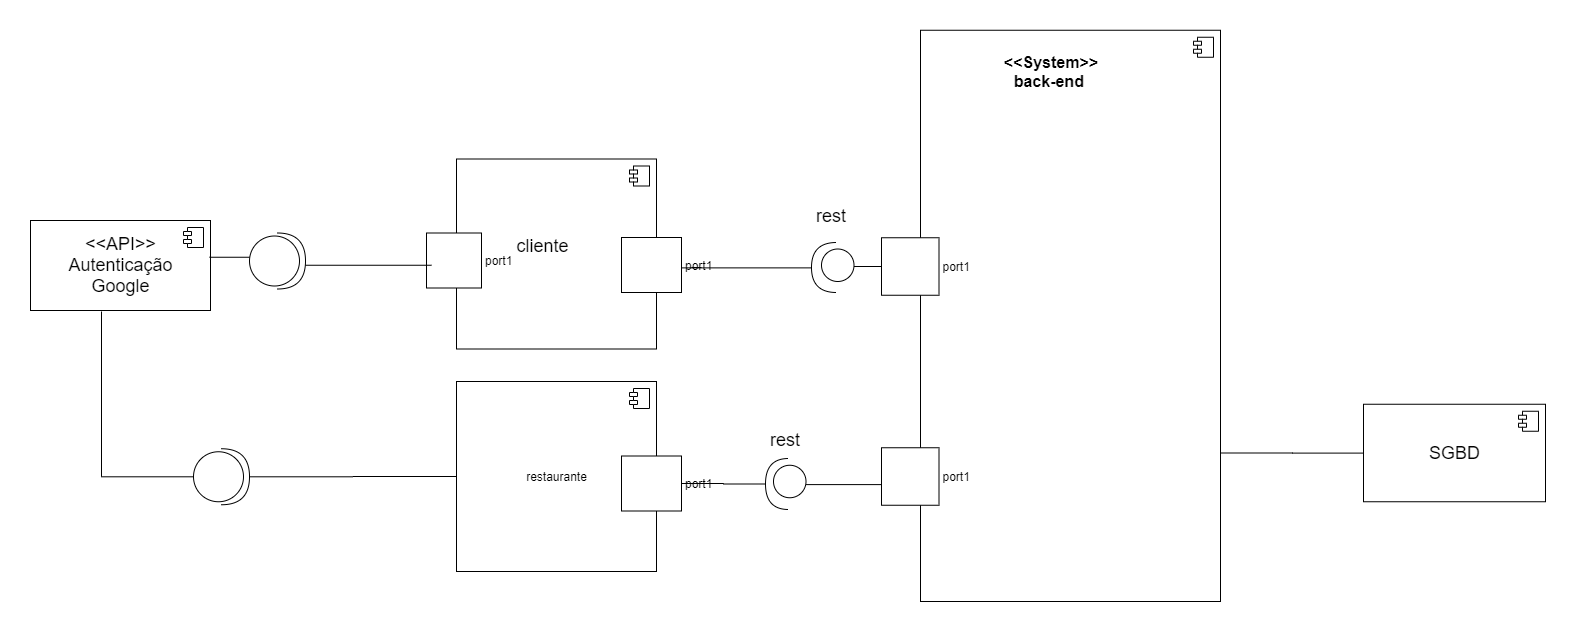

The diagram above was exported from draw.io. Its source (the exported page's mxGraphModel, read from the mxfile embedded in the PNG):
<mxGraphModel dx="1323" dy="715" grid="1" gridSize="10" guides="1" tooltips="1" connect="1" arrows="1" fold="1" page="1" pageScale="1" pageWidth="827" pageHeight="1169" math="0" shadow="0">
  <root>
    <mxCell id="NbiYLyUV-5VLTNRbgVOC-0" />
    <mxCell id="NbiYLyUV-5VLTNRbgVOC-1" parent="NbiYLyUV-5VLTNRbgVOC-0" />
    <mxCell id="SwmbDmmsOaPAyGMb9CVS-4" value="" style="html=1;dropTarget=0;" parent="NbiYLyUV-5VLTNRbgVOC-1" vertex="1">
      <mxGeometry x="1029" y="438.75" width="300" height="571.25" as="geometry" />
    </mxCell>
    <mxCell id="SwmbDmmsOaPAyGMb9CVS-5" value="" style="shape=module;jettyWidth=8;jettyHeight=4;" parent="SwmbDmmsOaPAyGMb9CVS-4" vertex="1">
      <mxGeometry x="1" width="20" height="20" relative="1" as="geometry">
        <mxPoint x="-27" y="7" as="offset" />
      </mxGeometry>
    </mxCell>
    <mxCell id="SwmbDmmsOaPAyGMb9CVS-6" value="&lt;font style=&quot;font-size: 18px&quot;&gt;&amp;lt;&amp;lt;API&amp;gt;&amp;gt;&lt;br&gt;Autenticação&lt;br&gt;Google&lt;/font&gt;" style="html=1;dropTarget=0;" parent="NbiYLyUV-5VLTNRbgVOC-1" vertex="1">
      <mxGeometry x="139" y="629" width="180" height="90" as="geometry" />
    </mxCell>
    <mxCell id="SwmbDmmsOaPAyGMb9CVS-7" value="" style="shape=module;jettyWidth=8;jettyHeight=4;" parent="SwmbDmmsOaPAyGMb9CVS-6" vertex="1">
      <mxGeometry x="1" width="20" height="20" relative="1" as="geometry">
        <mxPoint x="-27" y="7" as="offset" />
      </mxGeometry>
    </mxCell>
    <mxCell id="SwmbDmmsOaPAyGMb9CVS-11" value="" style="text;align=center;fontStyle=1;verticalAlign=middle;spacingLeft=3;spacingRight=3;strokeColor=none;rotatable=0;points=[[0,0.5],[1,0.5]];portConstraint=eastwest;" parent="NbiYLyUV-5VLTNRbgVOC-1" vertex="1">
      <mxGeometry x="870" y="440" width="80" height="26" as="geometry" />
    </mxCell>
    <mxCell id="SwmbDmmsOaPAyGMb9CVS-15" value="&lt;&lt;System&gt;&gt;&#10;back-end " style="text;align=center;fontStyle=1;verticalAlign=middle;spacingLeft=3;spacingRight=3;strokeColor=none;rotatable=0;points=[[0,0.5],[1,0.5]];portConstraint=eastwest;fontSize=16;" parent="NbiYLyUV-5VLTNRbgVOC-1" vertex="1">
      <mxGeometry x="1120" y="466" width="80" height="26" as="geometry" />
    </mxCell>
    <mxCell id="SwmbDmmsOaPAyGMb9CVS-26" value="" style="html=1;dropTarget=0;" parent="NbiYLyUV-5VLTNRbgVOC-1" vertex="1">
      <mxGeometry x="565" y="567.5" width="200" height="190" as="geometry" />
    </mxCell>
    <mxCell id="SwmbDmmsOaPAyGMb9CVS-27" value="" style="shape=module;jettyWidth=8;jettyHeight=4;" parent="SwmbDmmsOaPAyGMb9CVS-26" vertex="1">
      <mxGeometry x="1" width="20" height="20" relative="1" as="geometry">
        <mxPoint x="-27" y="7" as="offset" />
      </mxGeometry>
    </mxCell>
    <mxCell id="qntsVPmm0M6vGvT2_drA-10" style="edgeStyle=orthogonalEdgeStyle;rounded=0;orthogonalLoop=1;jettySize=auto;html=1;endArrow=none;endFill=0;" edge="1" parent="NbiYLyUV-5VLTNRbgVOC-1" source="SwmbDmmsOaPAyGMb9CVS-28">
      <mxGeometry relative="1" as="geometry">
        <mxPoint x="1330" y="861.5" as="targetPoint" />
      </mxGeometry>
    </mxCell>
    <mxCell id="SwmbDmmsOaPAyGMb9CVS-28" value="&lt;font style=&quot;font-size: 18px&quot;&gt;SGBD&lt;/font&gt;" style="html=1;dropTarget=0;" parent="NbiYLyUV-5VLTNRbgVOC-1" vertex="1">
      <mxGeometry x="1472" y="812.75" width="182" height="97.5" as="geometry" />
    </mxCell>
    <mxCell id="SwmbDmmsOaPAyGMb9CVS-29" value="" style="shape=module;jettyWidth=8;jettyHeight=4;" parent="SwmbDmmsOaPAyGMb9CVS-28" vertex="1">
      <mxGeometry x="1" width="20" height="20" relative="1" as="geometry">
        <mxPoint x="-27" y="7" as="offset" />
      </mxGeometry>
    </mxCell>
    <mxCell id="xf6ilyk-u526ArgKxrGb-1" value="port1" style="fontStyle=0;labelPosition=right;verticalLabelPosition=middle;align=left;verticalAlign=middle;spacingLeft=2;" parent="NbiYLyUV-5VLTNRbgVOC-1" vertex="1">
      <mxGeometry x="730" y="646" width="60" height="55" as="geometry" />
    </mxCell>
    <mxCell id="xf6ilyk-u526ArgKxrGb-3" value="port1" style="fontStyle=0;labelPosition=right;verticalLabelPosition=middle;align=left;verticalAlign=middle;spacingLeft=2;" parent="NbiYLyUV-5VLTNRbgVOC-1" vertex="1">
      <mxGeometry x="990" y="646.25" width="57.5" height="57.5" as="geometry" />
    </mxCell>
    <mxCell id="xf6ilyk-u526ArgKxrGb-8" value="port1" style="fontStyle=0;labelPosition=right;verticalLabelPosition=middle;align=left;verticalAlign=middle;spacingLeft=2;" parent="NbiYLyUV-5VLTNRbgVOC-1" vertex="1">
      <mxGeometry x="535" y="641.5" width="55" height="55" as="geometry" />
    </mxCell>
    <mxCell id="RFI10YW6EZSwhZlsqDeK-3" value="&lt;font style=&quot;font-size: 18px&quot;&gt;cliente&lt;br&gt;&lt;/font&gt;" style="text;html=1;strokeColor=none;fillColor=none;align=center;verticalAlign=middle;whiteSpace=wrap;rounded=0;" parent="NbiYLyUV-5VLTNRbgVOC-1" vertex="1">
      <mxGeometry x="590" y="645" width="122.5" height="20" as="geometry" />
    </mxCell>
    <mxCell id="RFI10YW6EZSwhZlsqDeK-23" value="" style="ellipse;whiteSpace=wrap;html=1;" parent="NbiYLyUV-5VLTNRbgVOC-1" vertex="1">
      <mxGeometry x="930" y="657.5" width="32.5" height="32.5" as="geometry" />
    </mxCell>
    <mxCell id="RFI10YW6EZSwhZlsqDeK-26" value="" style="line;strokeWidth=1;fillColor=none;align=left;verticalAlign=middle;spacingTop=-1;spacingLeft=3;spacingRight=3;rotatable=0;labelPosition=right;points=[];portConstraint=eastwest;" parent="NbiYLyUV-5VLTNRbgVOC-1" vertex="1">
      <mxGeometry x="962.5" y="626.25" width="27.5" height="97.5" as="geometry" />
    </mxCell>
    <mxCell id="RFI10YW6EZSwhZlsqDeK-27" value="" style="shape=requiredInterface;html=1;verticalLabelPosition=bottom;rotation=-180;" parent="NbiYLyUV-5VLTNRbgVOC-1" vertex="1">
      <mxGeometry x="920" y="651" width="25" height="50" as="geometry" />
    </mxCell>
    <mxCell id="RFI10YW6EZSwhZlsqDeK-28" value="" style="line;strokeWidth=1;fillColor=none;align=left;verticalAlign=middle;spacingTop=-1;spacingLeft=3;spacingRight=3;rotatable=0;labelPosition=right;points=[];portConstraint=eastwest;" parent="NbiYLyUV-5VLTNRbgVOC-1" vertex="1">
      <mxGeometry x="790" y="672.38" width="130" height="8" as="geometry" />
    </mxCell>
    <mxCell id="RFI10YW6EZSwhZlsqDeK-32" value="" style="line;strokeWidth=1;fillColor=none;align=left;verticalAlign=middle;spacingTop=-1;spacingLeft=3;spacingRight=3;rotatable=0;labelPosition=right;points=[];portConstraint=eastwest;" parent="NbiYLyUV-5VLTNRbgVOC-1" vertex="1">
      <mxGeometry x="800" y="672" width="10" height="8" as="geometry" />
    </mxCell>
    <mxCell id="RFI10YW6EZSwhZlsqDeK-46" value="" style="shape=providedRequiredInterface;html=1;verticalLabelPosition=bottom;" parent="NbiYLyUV-5VLTNRbgVOC-1" vertex="1">
      <mxGeometry x="358" y="641.5" width="56" height="56" as="geometry" />
    </mxCell>
    <mxCell id="RFI10YW6EZSwhZlsqDeK-47" value="" style="line;strokeWidth=1;fillColor=none;align=left;verticalAlign=middle;spacingTop=-1;spacingLeft=3;spacingRight=3;rotatable=0;labelPosition=right;points=[];portConstraint=eastwest;" parent="NbiYLyUV-5VLTNRbgVOC-1" vertex="1">
      <mxGeometry x="414" y="669.75" width="126" height="8" as="geometry" />
    </mxCell>
    <mxCell id="RFI10YW6EZSwhZlsqDeK-48" value="" style="line;strokeWidth=1;fillColor=none;align=left;verticalAlign=middle;spacingTop=-1;spacingLeft=3;spacingRight=3;rotatable=0;labelPosition=right;points=[];portConstraint=eastwest;" parent="NbiYLyUV-5VLTNRbgVOC-1" vertex="1">
      <mxGeometry x="318" y="661.75" width="40" height="8" as="geometry" />
    </mxCell>
    <mxCell id="RFI10YW6EZSwhZlsqDeK-58" value="&lt;font style=&quot;font-size: 18px&quot;&gt;rest&lt;/font&gt;" style="text;html=1;strokeColor=none;fillColor=none;align=center;verticalAlign=middle;whiteSpace=wrap;rounded=0;" parent="NbiYLyUV-5VLTNRbgVOC-1" vertex="1">
      <mxGeometry x="920" y="615" width="40" height="20" as="geometry" />
    </mxCell>
    <mxCell id="BO7Z89o3mrjw1o-O75cn-2" value="restaurante" style="html=1;dropTarget=0;" parent="NbiYLyUV-5VLTNRbgVOC-1" vertex="1">
      <mxGeometry x="565" y="790" width="200" height="190" as="geometry" />
    </mxCell>
    <mxCell id="BO7Z89o3mrjw1o-O75cn-3" value="" style="shape=module;jettyWidth=8;jettyHeight=4;" parent="BO7Z89o3mrjw1o-O75cn-2" vertex="1">
      <mxGeometry x="1" width="20" height="20" relative="1" as="geometry">
        <mxPoint x="-27" y="7" as="offset" />
      </mxGeometry>
    </mxCell>
    <mxCell id="qntsVPmm0M6vGvT2_drA-2" value="" style="edgeStyle=orthogonalEdgeStyle;rounded=0;orthogonalLoop=1;jettySize=auto;html=1;endArrow=none;endFill=0;" edge="1" parent="NbiYLyUV-5VLTNRbgVOC-1" source="BO7Z89o3mrjw1o-O75cn-4" target="BO7Z89o3mrjw1o-O75cn-9">
      <mxGeometry relative="1" as="geometry" />
    </mxCell>
    <mxCell id="BO7Z89o3mrjw1o-O75cn-4" value="port1" style="fontStyle=0;labelPosition=right;verticalLabelPosition=middle;align=left;verticalAlign=middle;spacingLeft=2;" parent="NbiYLyUV-5VLTNRbgVOC-1" vertex="1">
      <mxGeometry x="730" y="864.5" width="60" height="55" as="geometry" />
    </mxCell>
    <mxCell id="BO7Z89o3mrjw1o-O75cn-5" value="port1" style="fontStyle=0;labelPosition=right;verticalLabelPosition=middle;align=left;verticalAlign=middle;spacingLeft=2;" parent="NbiYLyUV-5VLTNRbgVOC-1" vertex="1">
      <mxGeometry x="990" y="856.25" width="57.5" height="57.5" as="geometry" />
    </mxCell>
    <mxCell id="qntsVPmm0M6vGvT2_drA-3" value="" style="edgeStyle=orthogonalEdgeStyle;rounded=0;orthogonalLoop=1;jettySize=auto;html=1;endArrow=none;endFill=0;" edge="1" parent="NbiYLyUV-5VLTNRbgVOC-1">
      <mxGeometry relative="1" as="geometry">
        <mxPoint x="914.4996923047793" y="893.0999999999999" as="sourcePoint" />
        <mxPoint x="990" y="888.0999999999999" as="targetPoint" />
        <Array as="points">
          <mxPoint x="990" y="893" />
        </Array>
      </mxGeometry>
    </mxCell>
    <mxCell id="BO7Z89o3mrjw1o-O75cn-8" value="" style="ellipse;whiteSpace=wrap;html=1;" parent="NbiYLyUV-5VLTNRbgVOC-1" vertex="1">
      <mxGeometry x="882" y="873.75" width="32.5" height="32.5" as="geometry" />
    </mxCell>
    <mxCell id="BO7Z89o3mrjw1o-O75cn-9" value="" style="shape=requiredInterface;html=1;verticalLabelPosition=bottom;rotation=-180;" parent="NbiYLyUV-5VLTNRbgVOC-1" vertex="1">
      <mxGeometry x="874" y="867" width="23" height="51" as="geometry" />
    </mxCell>
    <mxCell id="qntsVPmm0M6vGvT2_drA-5" style="edgeStyle=orthogonalEdgeStyle;rounded=0;orthogonalLoop=1;jettySize=auto;html=1;entryX=0;entryY=0.5;entryDx=0;entryDy=0;endArrow=none;endFill=0;" edge="1" parent="NbiYLyUV-5VLTNRbgVOC-1" source="qntsVPmm0M6vGvT2_drA-4" target="BO7Z89o3mrjw1o-O75cn-2">
      <mxGeometry relative="1" as="geometry" />
    </mxCell>
    <mxCell id="qntsVPmm0M6vGvT2_drA-7" style="edgeStyle=orthogonalEdgeStyle;rounded=0;orthogonalLoop=1;jettySize=auto;html=1;endArrow=none;endFill=0;" edge="1" parent="NbiYLyUV-5VLTNRbgVOC-1" source="qntsVPmm0M6vGvT2_drA-4">
      <mxGeometry relative="1" as="geometry">
        <mxPoint x="210" y="720" as="targetPoint" />
      </mxGeometry>
    </mxCell>
    <mxCell id="qntsVPmm0M6vGvT2_drA-4" value="" style="shape=providedRequiredInterface;html=1;verticalLabelPosition=bottom;" vertex="1" parent="NbiYLyUV-5VLTNRbgVOC-1">
      <mxGeometry x="302" y="857.25" width="56" height="56" as="geometry" />
    </mxCell>
    <mxCell id="qntsVPmm0M6vGvT2_drA-8" value="&lt;font style=&quot;font-size: 18px&quot;&gt;rest&lt;/font&gt;" style="text;html=1;strokeColor=none;fillColor=none;align=center;verticalAlign=middle;whiteSpace=wrap;rounded=0;" vertex="1" parent="NbiYLyUV-5VLTNRbgVOC-1">
      <mxGeometry x="874" y="839.25" width="40" height="20" as="geometry" />
    </mxCell>
  </root>
</mxGraphModel>